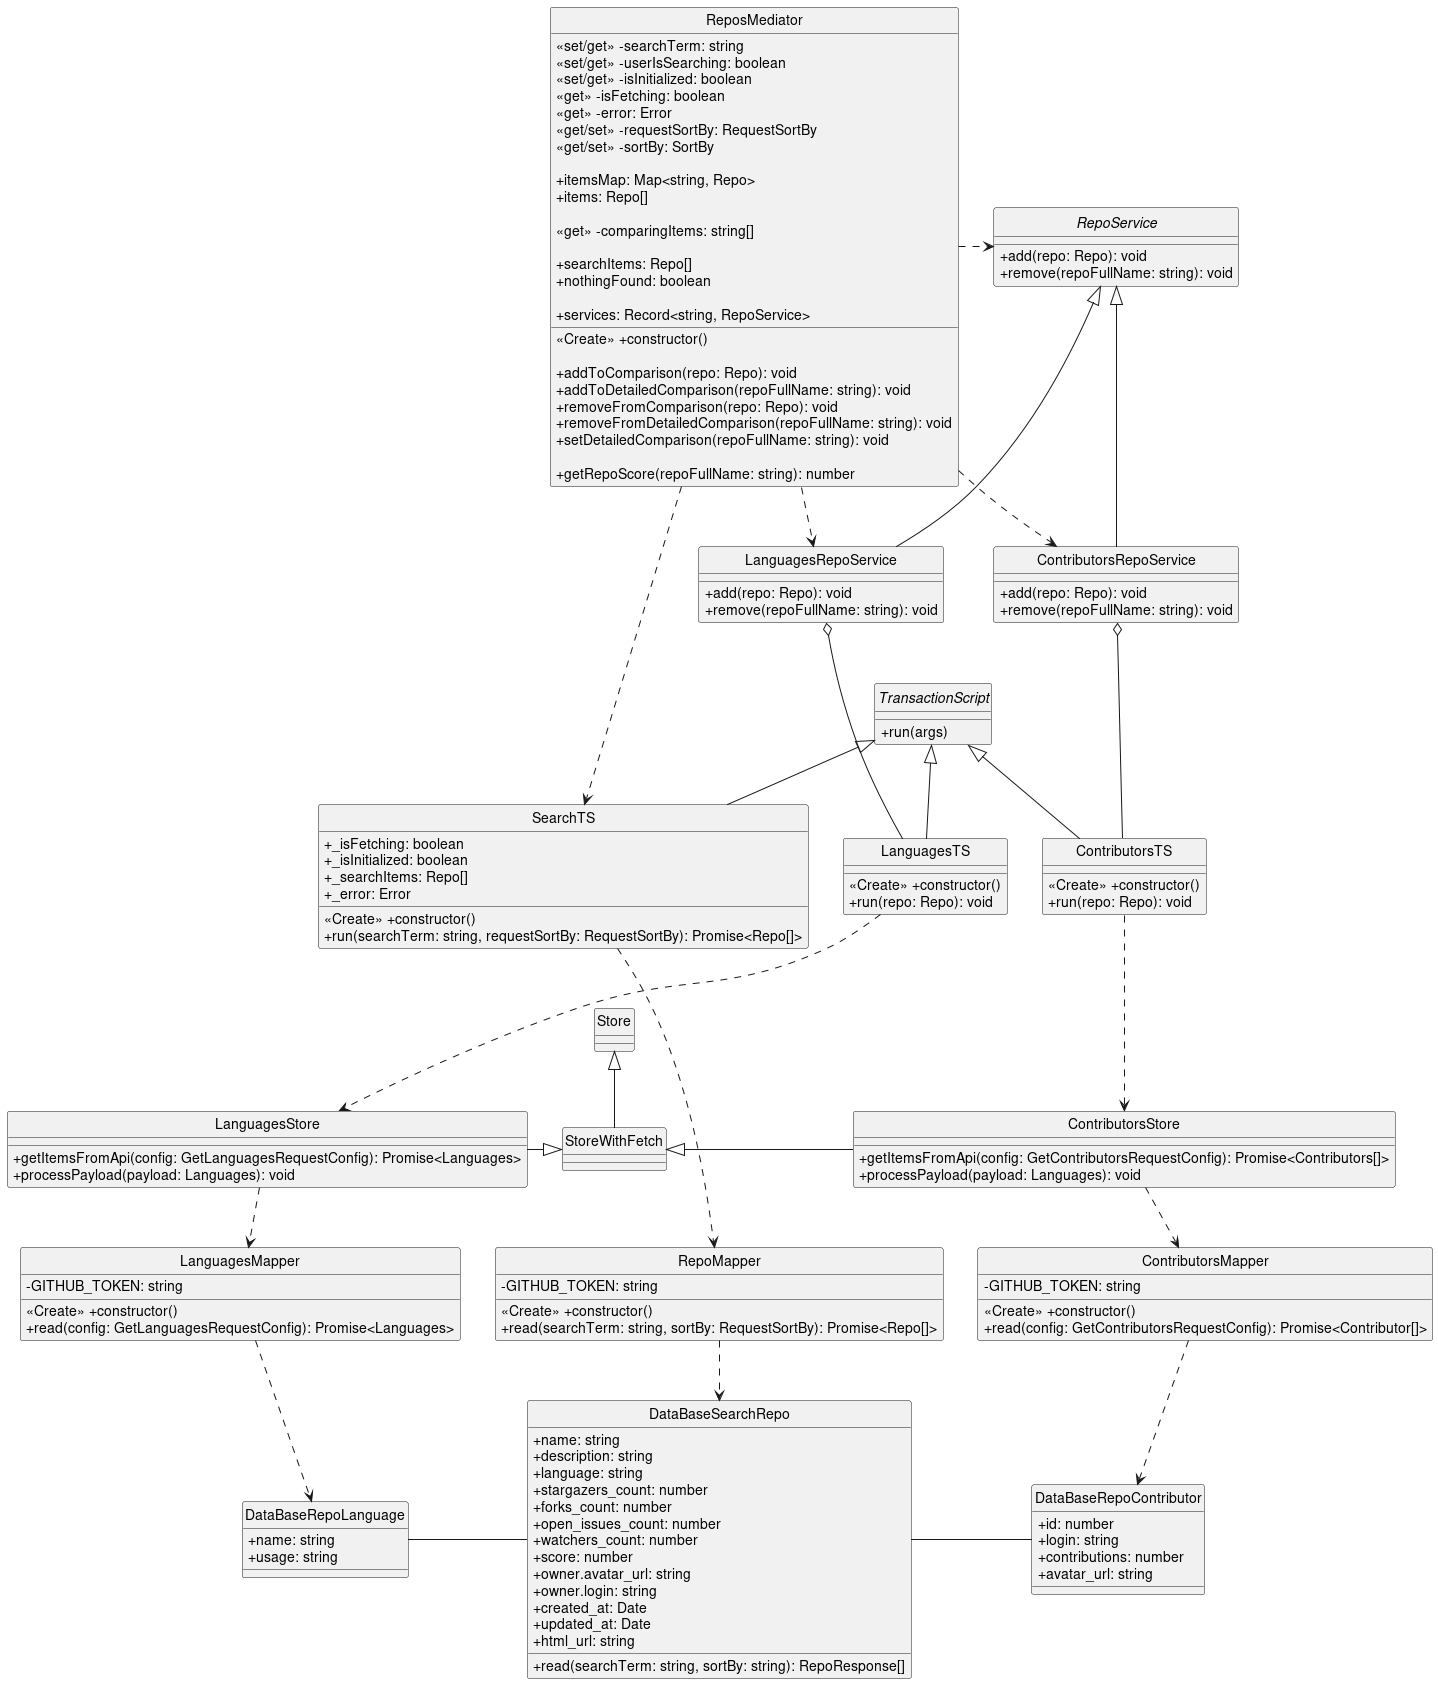

The diagram above was rendered by PlantUML. Its source (embedded in the PNG):
@startuml
    ' Don't show icons near class names.
    hide circle
    ' Show attribute visibility as text (+, ~, #, -), not as icons.
    skinparam classAttributeIconSize 0

    class ReposMediator {
        <<set/get>> -searchTerm: string
        <<set/get>> -userIsSearching: boolean
        <<set/get>> -isInitialized: boolean
        <<get>> -isFetching: boolean
        <<get>> -error: Error
        <<get/set>> -requestSortBy: RequestSortBy
        <<get/set>> -sortBy: SortBy

        +itemsMap: Map<string, Repo>
        +items: Repo[]

        <<get>> -comparingItems: string[]

        ' searchTS
        +searchItems: Repo[]
        +nothingFound: boolean

        +services: Record<string, RepoService>
        <<Create>> +constructor()

        +addToComparison(repo: Repo): void
        +addToDetailedComparison(repoFullName: string): void
        +removeFromComparison(repo: Repo): void
        +removeFromDetailedComparison(repoFullName: string): void
        +setDetailedComparison(repoFullName: string): void

        +getRepoScore(repoFullName: string): number
    }

    ' ReposMediator ..> RepoMapper


    interface TransactionScript {
        +run(args)
    }

    interface RepoService {
        +add(repo: Repo): void
        +remove(repoFullName: string): void
    }
    ReposMediator .> RepoService

    ' class SetSearchParamTS {
    '     +defaultSearchParam: string

    '     +<<Create>> constructor(defaultSearchParam)
    '     +run(searchParam)
    ' }
    ' TransactionScript <|-- SetSearchParamTS

    ' class SetSearchResultsParamTS {
    '     +defaultSearchResultsParam: string

    '     +<<Create>> constructor(defaultSearchResultsParam)
    '     +run(searchResultsParam)
    ' }
    ' TransactionScript <|-- SetSearchResultsParamTS

    class LanguagesRepoService {
        +add(repo: Repo): void
        +remove(repoFullName: string): void
    }

    RepoService <|-- LanguagesRepoService
    ReposMediator ..> LanguagesRepoService

    class SearchTS {
        +_isFetching: boolean
        +_isInitialized: boolean
        +_searchItems: Repo[]
        +_error: Error

        <<Create>> +constructor()
        +run(searchTerm: string, requestSortBy: RequestSortBy): Promise<Repo[]>
    }
    ReposMediator ....> SearchTS
    TransactionScript <|-- SearchTS

    class LanguagesTS {
        <<Create>> +constructor()
        +run(repo: Repo): void
    }
    TransactionScript <|-- LanguagesTS
    LanguagesRepoService o--- LanguagesTS

    class ContributorsRepoService {
        +add(repo: Repo): void
        +remove(repoFullName: string): void
    }
    ReposMediator ..> ContributorsRepoService
    RepoService <|-- ContributorsRepoService

    class ContributorsTS {
        <<Create>> +constructor()
        +run(repo: Repo): void
    }
    TransactionScript <|-- ContributorsTS
    ContributorsRepoService o--- ContributorsTS

    class LanguagesStore {
        +getItemsFromApi(config: GetLanguagesRequestConfig): Promise<Languages>
        +processPayload(payload: Languages): void
    }
    Store <|-- StoreWithFetch
    StoreWithFetch <|- LanguagesStore
    StoreWithFetch <|- ContributorsStore

    LanguagesTS ...> LanguagesStore


    class ContributorsStore {
        +getItemsFromApi(config: GetContributorsRequestConfig): Promise<Contributors[]>
        +processPayload(payload: Languages): void
    }

    ContributorsTS ...> ContributorsStore


    LanguagesStore ..> LanguagesMapper
    class LanguagesMapper {
        -GITHUB_TOKEN: string

        <<Create>> +constructor()
        +read(config: GetLanguagesRequestConfig): Promise<Languages>
    }

    SearchTS ...> RepoMapper
    class RepoMapper {
        -GITHUB_TOKEN: string

        <<Create>> +constructor()
        +read(searchTerm: string, sortBy: RequestSortBy): Promise<Repo[]>
    }
    RepoMapper ..> DataBaseSearchRepo

    ContributorsStore ..> ContributorsMapper
    class ContributorsMapper {
        -GITHUB_TOKEN: string

        <<Create>> +constructor()
        +read(config: GetContributorsRequestConfig): Promise<Contributor[]>
    }
    ContributorsMapper ..> DataBaseRepoContributor

    class DataBaseRepoContributor {
        +id: number
        +login: string
        +contributions: number
        +avatar_url: string
    }
    DataBaseRepoContributor -left- DataBaseSearchRepo

    class DataBaseSearchRepo {
        +name: string
        +description: string
        +language: string
        +stargazers_count: number
        +forks_count: number
        +open_issues_count: number
        +watchers_count: number
        +score: number
        +owner.avatar_url: string
        +owner.login: string
        +created_at: Date
        +updated_at: Date
        +html_url: string

        +read(searchTerm: string, sortBy: string): RepoResponse[]
    }

    LanguagesMapper ..> DataBaseRepoLanguage
    DataBaseRepoLanguage - DataBaseSearchRepo

    class DataBaseRepoLanguage {
        +name: string
        +usage: string
    }

@enduml